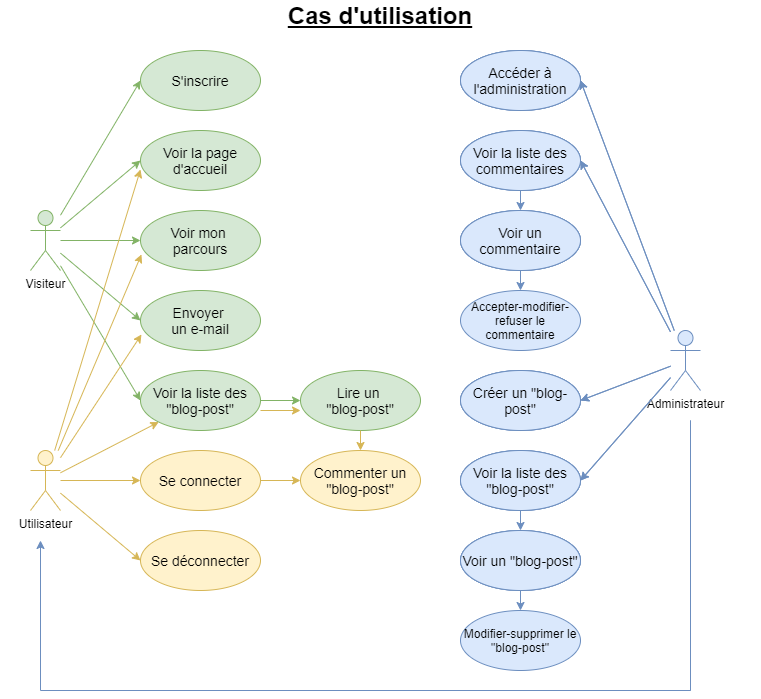

The diagram above was exported from draw.io. Its source (the exported page's mxGraphModel, read from the mxfile embedded in the PNG):
<mxGraphModel dx="962" dy="632" grid="1" gridSize="10" guides="1" tooltips="1" connect="1" arrows="1" fold="1" page="1" pageScale="1" pageWidth="1169" pageHeight="827" math="0" shadow="0">
  <root>
    <mxCell id="0" />
    <mxCell id="1" parent="0" />
    <mxCell id="YUfMpSyjmMxzwK9nCsZ0-1" value="Visiteur" style="shape=umlActor;verticalLabelPosition=bottom;verticalAlign=top;html=1;outlineConnect=0;fillColor=#d5e8d4;strokeColor=#82b366;" parent="1" vertex="1">
      <mxGeometry x="50" y="240" width="30" height="60" as="geometry" />
    </mxCell>
    <mxCell id="YUfMpSyjmMxzwK9nCsZ0-8" value="&lt;font style=&quot;font-size: 14px&quot;&gt;Voir la page d'accueil&lt;/font&gt;" style="ellipse;whiteSpace=wrap;html=1;fillColor=#d5e8d4;strokeColor=#82b366;" parent="1" vertex="1">
      <mxGeometry x="160" y="160" width="120" height="60" as="geometry" />
    </mxCell>
    <mxCell id="YUfMpSyjmMxzwK9nCsZ0-9" value="&lt;font style=&quot;font-size: 14px&quot;&gt;Envoyer &lt;br&gt;un e-mail&lt;/font&gt;" style="ellipse;whiteSpace=wrap;html=1;fillColor=#d5e8d4;strokeColor=#82b366;" parent="1" vertex="1">
      <mxGeometry x="160" y="320" width="120" height="60" as="geometry" />
    </mxCell>
    <mxCell id="YUfMpSyjmMxzwK9nCsZ0-10" value="&lt;font style=&quot;font-size: 14px&quot;&gt;Voir la liste des &quot;blog-post&quot;&lt;/font&gt;" style="ellipse;whiteSpace=wrap;html=1;fillColor=#d5e8d4;strokeColor=#82b366;" parent="1" vertex="1">
      <mxGeometry x="160" y="400" width="120" height="60" as="geometry" />
    </mxCell>
    <mxCell id="YUfMpSyjmMxzwK9nCsZ0-11" value="&lt;font style=&quot;font-size: 14px&quot;&gt;Lire un &lt;br&gt;&quot;blog-post&quot;&lt;/font&gt;" style="ellipse;whiteSpace=wrap;html=1;fillColor=#d5e8d4;strokeColor=#82b366;" parent="1" vertex="1">
      <mxGeometry x="320" y="400" width="120" height="60" as="geometry" />
    </mxCell>
    <mxCell id="YUfMpSyjmMxzwK9nCsZ0-12" value="&lt;font style=&quot;font-size: 14px&quot;&gt;S'inscrire&lt;br&gt;&lt;/font&gt;" style="ellipse;whiteSpace=wrap;html=1;fillColor=#d5e8d4;strokeColor=#82b366;" parent="1" vertex="1">
      <mxGeometry x="160" y="80" width="120" height="60" as="geometry" />
    </mxCell>
    <mxCell id="YUfMpSyjmMxzwK9nCsZ0-13" value="&lt;font style=&quot;font-size: 14px&quot;&gt;Commenter un &quot;blog-post&quot;&lt;/font&gt;" style="ellipse;whiteSpace=wrap;html=1;fillColor=#fff2cc;strokeColor=#d6b656;" parent="1" vertex="1">
      <mxGeometry x="320" y="480" width="120" height="60" as="geometry" />
    </mxCell>
    <mxCell id="YUfMpSyjmMxzwK9nCsZ0-14" value="&lt;font style=&quot;font-size: 14px&quot;&gt;Voir mon &lt;br&gt;parcours&lt;/font&gt;" style="ellipse;whiteSpace=wrap;html=1;fillColor=#d5e8d4;strokeColor=#82b366;" parent="1" vertex="1">
      <mxGeometry x="160" y="240" width="120" height="60" as="geometry" />
    </mxCell>
    <mxCell id="YUfMpSyjmMxzwK9nCsZ0-15" value="&lt;font style=&quot;font-size: 14px&quot;&gt;Accéder à l'administration&lt;/font&gt;" style="ellipse;whiteSpace=wrap;html=1;fillColor=#dae8fc;strokeColor=#6c8ebf;" parent="1" vertex="1">
      <mxGeometry x="480" y="80" width="120" height="60" as="geometry" />
    </mxCell>
    <mxCell id="YUfMpSyjmMxzwK9nCsZ0-17" value="&lt;font style=&quot;font-size: 14px&quot;&gt;Créer un &quot;blog-post&quot;&lt;/font&gt;" style="ellipse;whiteSpace=wrap;html=1;fillColor=#dae8fc;strokeColor=#6c8ebf;" parent="1" vertex="1">
      <mxGeometry x="480" y="400" width="120" height="60" as="geometry" />
    </mxCell>
    <mxCell id="YUfMpSyjmMxzwK9nCsZ0-18" value="&lt;font style=&quot;font-size: 12px&quot;&gt;Modifier-supprimer le &quot;blog-post&quot;&lt;/font&gt;" style="ellipse;whiteSpace=wrap;html=1;fillColor=#dae8fc;strokeColor=#6c8ebf;" parent="1" vertex="1">
      <mxGeometry x="480" y="640" width="120" height="60" as="geometry" />
    </mxCell>
    <mxCell id="YUfMpSyjmMxzwK9nCsZ0-20" value="&lt;font style=&quot;font-size: 14px&quot;&gt;Se connecter&lt;/font&gt;" style="ellipse;whiteSpace=wrap;html=1;fillColor=#fff2cc;strokeColor=#d6b656;" parent="1" vertex="1">
      <mxGeometry x="160" y="480" width="120" height="60" as="geometry" />
    </mxCell>
    <mxCell id="YUfMpSyjmMxzwK9nCsZ0-21" value="Utilisateur" style="shape=umlActor;verticalLabelPosition=bottom;verticalAlign=top;html=1;outlineConnect=0;fillColor=#fff2cc;strokeColor=#d6b656;" parent="1" vertex="1">
      <mxGeometry x="50" y="480" width="30" height="60" as="geometry" />
    </mxCell>
    <mxCell id="YUfMpSyjmMxzwK9nCsZ0-22" value="Administrateur" style="shape=umlActor;verticalLabelPosition=bottom;verticalAlign=top;html=1;outlineConnect=0;fillColor=#dae8fc;strokeColor=#6c8ebf;" parent="1" vertex="1">
      <mxGeometry x="690" y="360" width="30" height="60" as="geometry" />
    </mxCell>
    <mxCell id="YUfMpSyjmMxzwK9nCsZ0-24" value="" style="endArrow=classic;html=1;entryX=0;entryY=0.5;entryDx=0;entryDy=0;fillColor=#d5e8d4;strokeColor=#82b366;" parent="1" source="YUfMpSyjmMxzwK9nCsZ0-1" target="YUfMpSyjmMxzwK9nCsZ0-8" edge="1">
      <mxGeometry width="50" height="50" relative="1" as="geometry">
        <mxPoint x="390" y="400" as="sourcePoint" />
        <mxPoint x="440" y="350" as="targetPoint" />
      </mxGeometry>
    </mxCell>
    <mxCell id="YUfMpSyjmMxzwK9nCsZ0-25" value="" style="endArrow=classic;html=1;entryX=0;entryY=0.5;entryDx=0;entryDy=0;fillColor=#d5e8d4;strokeColor=#82b366;" parent="1" source="YUfMpSyjmMxzwK9nCsZ0-1" target="YUfMpSyjmMxzwK9nCsZ0-14" edge="1">
      <mxGeometry width="50" height="50" relative="1" as="geometry">
        <mxPoint x="390" y="400" as="sourcePoint" />
        <mxPoint x="440" y="350" as="targetPoint" />
      </mxGeometry>
    </mxCell>
    <mxCell id="YUfMpSyjmMxzwK9nCsZ0-26" value="" style="endArrow=classic;html=1;entryX=0;entryY=0.5;entryDx=0;entryDy=0;fillColor=#d5e8d4;strokeColor=#82b366;" parent="1" source="YUfMpSyjmMxzwK9nCsZ0-1" target="YUfMpSyjmMxzwK9nCsZ0-9" edge="1">
      <mxGeometry width="50" height="50" relative="1" as="geometry">
        <mxPoint x="390" y="400" as="sourcePoint" />
        <mxPoint x="440" y="350" as="targetPoint" />
      </mxGeometry>
    </mxCell>
    <mxCell id="YUfMpSyjmMxzwK9nCsZ0-28" value="" style="endArrow=classic;html=1;entryX=0;entryY=0.5;entryDx=0;entryDy=0;fillColor=#d5e8d4;strokeColor=#82b366;" parent="1" source="YUfMpSyjmMxzwK9nCsZ0-1" target="YUfMpSyjmMxzwK9nCsZ0-10" edge="1">
      <mxGeometry width="50" height="50" relative="1" as="geometry">
        <mxPoint x="390" y="400" as="sourcePoint" />
        <mxPoint x="440" y="350" as="targetPoint" />
      </mxGeometry>
    </mxCell>
    <mxCell id="YUfMpSyjmMxzwK9nCsZ0-29" value="" style="endArrow=classic;html=1;entryX=0;entryY=0.5;entryDx=0;entryDy=0;exitX=1;exitY=0.5;exitDx=0;exitDy=0;fillColor=#d5e8d4;strokeColor=#82b366;" parent="1" source="YUfMpSyjmMxzwK9nCsZ0-10" target="YUfMpSyjmMxzwK9nCsZ0-11" edge="1">
      <mxGeometry width="50" height="50" relative="1" as="geometry">
        <mxPoint x="390" y="400" as="sourcePoint" />
        <mxPoint x="440" y="350" as="targetPoint" />
      </mxGeometry>
    </mxCell>
    <mxCell id="YUfMpSyjmMxzwK9nCsZ0-30" value="" style="endArrow=classic;html=1;entryX=0;entryY=0.5;entryDx=0;entryDy=0;fillColor=#d5e8d4;strokeColor=#82b366;" parent="1" source="YUfMpSyjmMxzwK9nCsZ0-1" target="YUfMpSyjmMxzwK9nCsZ0-12" edge="1">
      <mxGeometry width="50" height="50" relative="1" as="geometry">
        <mxPoint x="390" y="400" as="sourcePoint" />
        <mxPoint x="440" y="350" as="targetPoint" />
      </mxGeometry>
    </mxCell>
    <mxCell id="YUfMpSyjmMxzwK9nCsZ0-32" value="" style="endArrow=classic;html=1;exitX=1;exitY=0.5;exitDx=0;exitDy=0;entryX=0;entryY=0.5;entryDx=0;entryDy=0;fillColor=#fff2cc;strokeColor=#d6b656;" parent="1" source="YUfMpSyjmMxzwK9nCsZ0-20" target="YUfMpSyjmMxzwK9nCsZ0-13" edge="1">
      <mxGeometry width="50" height="50" relative="1" as="geometry">
        <mxPoint x="670" y="400" as="sourcePoint" />
        <mxPoint x="300" y="540" as="targetPoint" />
      </mxGeometry>
    </mxCell>
    <mxCell id="YUfMpSyjmMxzwK9nCsZ0-33" value="" style="endArrow=classic;html=1;entryX=0;entryY=0.5;entryDx=0;entryDy=0;fillColor=#fff2cc;strokeColor=#d6b656;" parent="1" source="YUfMpSyjmMxzwK9nCsZ0-21" target="YUfMpSyjmMxzwK9nCsZ0-20" edge="1">
      <mxGeometry width="50" height="50" relative="1" as="geometry">
        <mxPoint x="670" y="400" as="sourcePoint" />
        <mxPoint x="720" y="350" as="targetPoint" />
      </mxGeometry>
    </mxCell>
    <mxCell id="YUfMpSyjmMxzwK9nCsZ0-36" value="" style="endArrow=classic;html=1;entryX=1;entryY=0.5;entryDx=0;entryDy=0;fillColor=#dae8fc;strokeColor=#6c8ebf;" parent="1" source="YUfMpSyjmMxzwK9nCsZ0-22" target="YUfMpSyjmMxzwK9nCsZ0-15" edge="1">
      <mxGeometry width="50" height="50" relative="1" as="geometry">
        <mxPoint x="510" y="360" as="sourcePoint" />
        <mxPoint x="560" y="310" as="targetPoint" />
      </mxGeometry>
    </mxCell>
    <mxCell id="YUfMpSyjmMxzwK9nCsZ0-37" value="" style="endArrow=classic;html=1;entryX=1;entryY=0.5;entryDx=0;entryDy=0;fillColor=#dae8fc;strokeColor=#6c8ebf;" parent="1" source="YUfMpSyjmMxzwK9nCsZ0-22" target="YUfMpSyjmMxzwK9nCsZ0-41" edge="1">
      <mxGeometry width="50" height="50" relative="1" as="geometry">
        <mxPoint x="510" y="360" as="sourcePoint" />
        <mxPoint x="560" y="310" as="targetPoint" />
      </mxGeometry>
    </mxCell>
    <mxCell id="YUfMpSyjmMxzwK9nCsZ0-38" value="" style="endArrow=classic;html=1;entryX=1;entryY=0.5;entryDx=0;entryDy=0;fillColor=#dae8fc;strokeColor=#6c8ebf;" parent="1" source="YUfMpSyjmMxzwK9nCsZ0-22" target="YUfMpSyjmMxzwK9nCsZ0-17" edge="1">
      <mxGeometry width="50" height="50" relative="1" as="geometry">
        <mxPoint x="510" y="360" as="sourcePoint" />
        <mxPoint x="560" y="310" as="targetPoint" />
      </mxGeometry>
    </mxCell>
    <mxCell id="YUfMpSyjmMxzwK9nCsZ0-39" value="" style="endArrow=classic;html=1;entryX=1;entryY=0.5;entryDx=0;entryDy=0;fillColor=#dae8fc;strokeColor=#6c8ebf;" parent="1" source="YUfMpSyjmMxzwK9nCsZ0-22" target="YUfMpSyjmMxzwK9nCsZ0-50" edge="1">
      <mxGeometry width="50" height="50" relative="1" as="geometry">
        <mxPoint x="510" y="360" as="sourcePoint" />
        <mxPoint x="560" y="310" as="targetPoint" />
      </mxGeometry>
    </mxCell>
    <mxCell id="YUfMpSyjmMxzwK9nCsZ0-40" value="" style="endArrow=classic;html=1;exitX=0.5;exitY=1;exitDx=0;exitDy=0;entryX=0.5;entryY=0;entryDx=0;entryDy=0;fillColor=#fff2cc;strokeColor=#d6b656;" parent="1" source="YUfMpSyjmMxzwK9nCsZ0-11" target="YUfMpSyjmMxzwK9nCsZ0-13" edge="1">
      <mxGeometry width="50" height="50" relative="1" as="geometry">
        <mxPoint x="390" y="480" as="sourcePoint" />
        <mxPoint x="440" y="430" as="targetPoint" />
      </mxGeometry>
    </mxCell>
    <mxCell id="YUfMpSyjmMxzwK9nCsZ0-41" value="&lt;font style=&quot;font-size: 14px&quot;&gt;Voir la liste des commentaires&lt;/font&gt;" style="ellipse;whiteSpace=wrap;html=1;fillColor=#dae8fc;strokeColor=#6c8ebf;" parent="1" vertex="1">
      <mxGeometry x="480" y="160" width="120" height="60" as="geometry" />
    </mxCell>
    <mxCell id="YUfMpSyjmMxzwK9nCsZ0-43" value="" style="endArrow=classic;html=1;entryX=0;entryY=0.65;entryDx=0;entryDy=0;entryPerimeter=0;fillColor=#fff2cc;strokeColor=#d6b656;" parent="1" source="YUfMpSyjmMxzwK9nCsZ0-21" target="YUfMpSyjmMxzwK9nCsZ0-8" edge="1">
      <mxGeometry width="50" height="50" relative="1" as="geometry">
        <mxPoint x="410" y="430" as="sourcePoint" />
        <mxPoint x="460" y="380" as="targetPoint" />
      </mxGeometry>
    </mxCell>
    <mxCell id="YUfMpSyjmMxzwK9nCsZ0-44" value="" style="endArrow=classic;html=1;entryX=0.008;entryY=0.733;entryDx=0;entryDy=0;entryPerimeter=0;fillColor=#fff2cc;strokeColor=#d6b656;" parent="1" source="YUfMpSyjmMxzwK9nCsZ0-21" target="YUfMpSyjmMxzwK9nCsZ0-14" edge="1">
      <mxGeometry width="50" height="50" relative="1" as="geometry">
        <mxPoint x="410" y="430" as="sourcePoint" />
        <mxPoint x="460" y="380" as="targetPoint" />
      </mxGeometry>
    </mxCell>
    <mxCell id="YUfMpSyjmMxzwK9nCsZ0-45" value="" style="endArrow=classic;html=1;entryX=0.008;entryY=0.733;entryDx=0;entryDy=0;entryPerimeter=0;fillColor=#fff2cc;strokeColor=#d6b656;" parent="1" source="YUfMpSyjmMxzwK9nCsZ0-21" target="YUfMpSyjmMxzwK9nCsZ0-9" edge="1">
      <mxGeometry width="50" height="50" relative="1" as="geometry">
        <mxPoint x="410" y="430" as="sourcePoint" />
        <mxPoint x="460" y="380" as="targetPoint" />
      </mxGeometry>
    </mxCell>
    <mxCell id="YUfMpSyjmMxzwK9nCsZ0-46" value="" style="endArrow=classic;html=1;fillColor=#fff2cc;strokeColor=#d6b656;" parent="1" source="YUfMpSyjmMxzwK9nCsZ0-21" target="YUfMpSyjmMxzwK9nCsZ0-10" edge="1">
      <mxGeometry width="50" height="50" relative="1" as="geometry">
        <mxPoint x="410" y="430" as="sourcePoint" />
        <mxPoint x="460" y="380" as="targetPoint" />
      </mxGeometry>
    </mxCell>
    <mxCell id="YUfMpSyjmMxzwK9nCsZ0-47" value="&lt;font style=&quot;font-size: 14px&quot;&gt;Se déconnecter&lt;/font&gt;" style="ellipse;whiteSpace=wrap;html=1;fillColor=#fff2cc;strokeColor=#d6b656;" parent="1" vertex="1">
      <mxGeometry x="160" y="560" width="120" height="60" as="geometry" />
    </mxCell>
    <mxCell id="YUfMpSyjmMxzwK9nCsZ0-48" value="" style="endArrow=classic;html=1;entryX=0;entryY=0.5;entryDx=0;entryDy=0;fillColor=#fff2cc;strokeColor=#d6b656;" parent="1" source="YUfMpSyjmMxzwK9nCsZ0-21" target="YUfMpSyjmMxzwK9nCsZ0-47" edge="1">
      <mxGeometry width="50" height="50" relative="1" as="geometry">
        <mxPoint x="410" y="430" as="sourcePoint" />
        <mxPoint x="460" y="380" as="targetPoint" />
      </mxGeometry>
    </mxCell>
    <mxCell id="YUfMpSyjmMxzwK9nCsZ0-49" value="&lt;font style=&quot;font-size: 14px&quot;&gt;Voir un commentaire&lt;/font&gt;" style="ellipse;whiteSpace=wrap;html=1;fillColor=#dae8fc;strokeColor=#6c8ebf;" parent="1" vertex="1">
      <mxGeometry x="480" y="240" width="120" height="60" as="geometry" />
    </mxCell>
    <mxCell id="YUfMpSyjmMxzwK9nCsZ0-50" value="&lt;font style=&quot;font-size: 14px&quot;&gt;Voir la liste des &quot;blog-post&quot;&lt;/font&gt;" style="ellipse;whiteSpace=wrap;html=1;fillColor=#dae8fc;strokeColor=#6c8ebf;" parent="1" vertex="1">
      <mxGeometry x="480" y="480" width="120" height="60" as="geometry" />
    </mxCell>
    <mxCell id="YUfMpSyjmMxzwK9nCsZ0-51" value="" style="endArrow=classic;html=1;exitX=0.5;exitY=1;exitDx=0;exitDy=0;fillColor=#dae8fc;strokeColor=#6c8ebf;" parent="1" source="YUfMpSyjmMxzwK9nCsZ0-41" target="YUfMpSyjmMxzwK9nCsZ0-49" edge="1">
      <mxGeometry width="50" height="50" relative="1" as="geometry">
        <mxPoint x="250" y="390" as="sourcePoint" />
        <mxPoint x="300" y="340" as="targetPoint" />
      </mxGeometry>
    </mxCell>
    <mxCell id="YUfMpSyjmMxzwK9nCsZ0-52" value="" style="endArrow=classic;html=1;exitX=0.5;exitY=1;exitDx=0;exitDy=0;entryX=0.5;entryY=0;entryDx=0;entryDy=0;fillColor=#dae8fc;strokeColor=#6c8ebf;" parent="1" source="YUfMpSyjmMxzwK9nCsZ0-49" edge="1">
      <mxGeometry width="50" height="50" relative="1" as="geometry">
        <mxPoint x="250" y="390" as="sourcePoint" />
        <mxPoint x="540" y="320" as="targetPoint" />
      </mxGeometry>
    </mxCell>
    <mxCell id="YUfMpSyjmMxzwK9nCsZ0-53" value="&lt;font style=&quot;font-size: 14px&quot;&gt;Voir un &quot;blog-post&quot;&lt;/font&gt;" style="ellipse;whiteSpace=wrap;html=1;fillColor=#dae8fc;strokeColor=#6c8ebf;" parent="1" vertex="1">
      <mxGeometry x="480" y="560" width="120" height="60" as="geometry" />
    </mxCell>
    <mxCell id="YUfMpSyjmMxzwK9nCsZ0-54" value="" style="endArrow=classic;html=1;exitX=0.5;exitY=1;exitDx=0;exitDy=0;fillColor=#dae8fc;strokeColor=#6c8ebf;" parent="1" source="YUfMpSyjmMxzwK9nCsZ0-50" target="YUfMpSyjmMxzwK9nCsZ0-53" edge="1">
      <mxGeometry width="50" height="50" relative="1" as="geometry">
        <mxPoint x="250" y="600" as="sourcePoint" />
        <mxPoint x="300" y="550" as="targetPoint" />
      </mxGeometry>
    </mxCell>
    <mxCell id="YUfMpSyjmMxzwK9nCsZ0-55" value="" style="endArrow=classic;html=1;exitX=0.5;exitY=1;exitDx=0;exitDy=0;fillColor=#dae8fc;strokeColor=#6c8ebf;" parent="1" source="YUfMpSyjmMxzwK9nCsZ0-53" target="YUfMpSyjmMxzwK9nCsZ0-18" edge="1">
      <mxGeometry width="50" height="50" relative="1" as="geometry">
        <mxPoint x="250" y="600" as="sourcePoint" />
        <mxPoint x="300" y="550" as="targetPoint" />
      </mxGeometry>
    </mxCell>
    <mxCell id="YUfMpSyjmMxzwK9nCsZ0-60" value="" style="endArrow=none;html=1;fillColor=#dae8fc;strokeColor=#6c8ebf;" parent="1" edge="1">
      <mxGeometry width="50" height="50" relative="1" as="geometry">
        <mxPoint x="60" y="720" as="sourcePoint" />
        <mxPoint x="710" y="720" as="targetPoint" />
      </mxGeometry>
    </mxCell>
    <mxCell id="YUfMpSyjmMxzwK9nCsZ0-61" value="" style="endArrow=classic;html=1;fillColor=#dae8fc;strokeColor=#6c8ebf;" parent="1" edge="1">
      <mxGeometry width="50" height="50" relative="1" as="geometry">
        <mxPoint x="60" y="720" as="sourcePoint" />
        <mxPoint x="60" y="570" as="targetPoint" />
      </mxGeometry>
    </mxCell>
    <mxCell id="YUfMpSyjmMxzwK9nCsZ0-62" value="" style="endArrow=none;html=1;fillColor=#dae8fc;strokeColor=#6c8ebf;" parent="1" edge="1">
      <mxGeometry width="50" height="50" relative="1" as="geometry">
        <mxPoint x="710" y="720" as="sourcePoint" />
        <mxPoint x="710" y="450" as="targetPoint" />
      </mxGeometry>
    </mxCell>
    <mxCell id="YUfMpSyjmMxzwK9nCsZ0-64" value="&lt;font style=&quot;font-size: 14px&quot;&gt;Accéder à l'administration&lt;/font&gt;" style="ellipse;whiteSpace=wrap;html=1;fillColor=#dae8fc;strokeColor=#6c8ebf;" parent="1" vertex="1">
      <mxGeometry x="480" y="80" width="120" height="60" as="geometry" />
    </mxCell>
    <mxCell id="YUfMpSyjmMxzwK9nCsZ0-65" value="&lt;font style=&quot;font-size: 14px&quot;&gt;Voir la liste des commentaires&lt;/font&gt;" style="ellipse;whiteSpace=wrap;html=1;fillColor=#dae8fc;strokeColor=#6c8ebf;" parent="1" vertex="1">
      <mxGeometry x="480" y="160" width="120" height="60" as="geometry" />
    </mxCell>
    <mxCell id="YUfMpSyjmMxzwK9nCsZ0-66" value="&lt;font style=&quot;font-size: 14px&quot;&gt;Voir un commentaire&lt;/font&gt;" style="ellipse;whiteSpace=wrap;html=1;fillColor=#dae8fc;strokeColor=#6c8ebf;" parent="1" vertex="1">
      <mxGeometry x="480" y="240" width="120" height="60" as="geometry" />
    </mxCell>
    <mxCell id="YUfMpSyjmMxzwK9nCsZ0-68" value="&lt;font style=&quot;font-size: 14px&quot;&gt;Créer un &quot;blog-post&quot;&lt;/font&gt;" style="ellipse;whiteSpace=wrap;html=1;fillColor=#dae8fc;strokeColor=#6c8ebf;" parent="1" vertex="1">
      <mxGeometry x="480" y="400" width="120" height="60" as="geometry" />
    </mxCell>
    <mxCell id="YUfMpSyjmMxzwK9nCsZ0-69" value="&lt;font style=&quot;font-size: 14px&quot;&gt;Voir la liste des &quot;blog-post&quot;&lt;/font&gt;" style="ellipse;whiteSpace=wrap;html=1;fillColor=#dae8fc;strokeColor=#6c8ebf;" parent="1" vertex="1">
      <mxGeometry x="480" y="480" width="120" height="60" as="geometry" />
    </mxCell>
    <mxCell id="YUfMpSyjmMxzwK9nCsZ0-70" value="&lt;font style=&quot;font-size: 14px&quot;&gt;Voir un &quot;blog-post&quot;&lt;/font&gt;" style="ellipse;whiteSpace=wrap;html=1;fillColor=#dae8fc;strokeColor=#6c8ebf;" parent="1" vertex="1">
      <mxGeometry x="480" y="560" width="120" height="60" as="geometry" />
    </mxCell>
    <mxCell id="YUfMpSyjmMxzwK9nCsZ0-71" value="&lt;font style=&quot;font-size: 14px&quot;&gt;Accéder à l'administration&lt;/font&gt;" style="ellipse;whiteSpace=wrap;html=1;fillColor=#dae8fc;strokeColor=#6c8ebf;" parent="1" vertex="1">
      <mxGeometry x="480" y="80" width="120" height="60" as="geometry" />
    </mxCell>
    <mxCell id="YUfMpSyjmMxzwK9nCsZ0-72" value="&lt;font style=&quot;font-size: 14px&quot;&gt;Voir la liste des commentaires&lt;/font&gt;" style="ellipse;whiteSpace=wrap;html=1;fillColor=#dae8fc;strokeColor=#6c8ebf;" parent="1" vertex="1">
      <mxGeometry x="480" y="160" width="120" height="60" as="geometry" />
    </mxCell>
    <mxCell id="YUfMpSyjmMxzwK9nCsZ0-73" value="&lt;font style=&quot;font-size: 14px&quot;&gt;Voir un commentaire&lt;/font&gt;" style="ellipse;whiteSpace=wrap;html=1;fillColor=#dae8fc;strokeColor=#6c8ebf;" parent="1" vertex="1">
      <mxGeometry x="480" y="240" width="120" height="60" as="geometry" />
    </mxCell>
    <mxCell id="YUfMpSyjmMxzwK9nCsZ0-74" value="&lt;font style=&quot;font-size: 12px&quot;&gt;Accepter-modifier-refuser le commentaire&lt;/font&gt;" style="ellipse;whiteSpace=wrap;html=1;fillColor=#dae8fc;strokeColor=#6c8ebf;" parent="1" vertex="1">
      <mxGeometry x="480" y="320" width="120" height="60" as="geometry" />
    </mxCell>
    <mxCell id="YUfMpSyjmMxzwK9nCsZ0-75" value="&lt;font style=&quot;font-size: 14px&quot;&gt;Créer un &quot;blog-post&quot;&lt;/font&gt;" style="ellipse;whiteSpace=wrap;html=1;fillColor=#dae8fc;strokeColor=#6c8ebf;" parent="1" vertex="1">
      <mxGeometry x="480" y="400" width="120" height="60" as="geometry" />
    </mxCell>
    <mxCell id="YUfMpSyjmMxzwK9nCsZ0-76" value="&lt;font style=&quot;font-size: 14px&quot;&gt;Voir la liste des &quot;blog-post&quot;&lt;/font&gt;" style="ellipse;whiteSpace=wrap;html=1;fillColor=#dae8fc;strokeColor=#6c8ebf;" parent="1" vertex="1">
      <mxGeometry x="480" y="480" width="120" height="60" as="geometry" />
    </mxCell>
    <mxCell id="YUfMpSyjmMxzwK9nCsZ0-77" value="&lt;font style=&quot;font-size: 14px&quot;&gt;Voir un &quot;blog-post&quot;&lt;/font&gt;" style="ellipse;whiteSpace=wrap;html=1;fillColor=#dae8fc;strokeColor=#6c8ebf;" parent="1" vertex="1">
      <mxGeometry x="480" y="560" width="120" height="60" as="geometry" />
    </mxCell>
    <mxCell id="YUfMpSyjmMxzwK9nCsZ0-78" value="" style="endArrow=classic;html=1;entryX=1;entryY=0.5;entryDx=0;entryDy=0;fillColor=#dae8fc;strokeColor=#6c8ebf;" parent="1" edge="1">
      <mxGeometry width="50" height="50" relative="1" as="geometry">
        <mxPoint x="693.75" y="360" as="sourcePoint" />
        <mxPoint x="600" y="110" as="targetPoint" />
      </mxGeometry>
    </mxCell>
    <mxCell id="YUfMpSyjmMxzwK9nCsZ0-79" value="" style="endArrow=classic;html=1;entryX=1;entryY=0.5;entryDx=0;entryDy=0;fillColor=#dae8fc;strokeColor=#6c8ebf;" parent="1" edge="1">
      <mxGeometry width="50" height="50" relative="1" as="geometry">
        <mxPoint x="690" y="361.42857142857133" as="sourcePoint" />
        <mxPoint x="600" y="190" as="targetPoint" />
      </mxGeometry>
    </mxCell>
    <mxCell id="YUfMpSyjmMxzwK9nCsZ0-80" value="" style="endArrow=classic;html=1;entryX=1;entryY=0.5;entryDx=0;entryDy=0;fillColor=#dae8fc;strokeColor=#6c8ebf;" parent="1" edge="1">
      <mxGeometry width="50" height="50" relative="1" as="geometry">
        <mxPoint x="690" y="395.7142857142858" as="sourcePoint" />
        <mxPoint x="600" y="430" as="targetPoint" />
      </mxGeometry>
    </mxCell>
    <mxCell id="YUfMpSyjmMxzwK9nCsZ0-81" value="" style="endArrow=classic;html=1;entryX=1;entryY=0.5;entryDx=0;entryDy=0;fillColor=#dae8fc;strokeColor=#6c8ebf;" parent="1" edge="1">
      <mxGeometry width="50" height="50" relative="1" as="geometry">
        <mxPoint x="690" y="407.1428571428571" as="sourcePoint" />
        <mxPoint x="600" y="510" as="targetPoint" />
      </mxGeometry>
    </mxCell>
    <mxCell id="YUfMpSyjmMxzwK9nCsZ0-82" value="" style="endArrow=none;html=1;fillColor=#dae8fc;strokeColor=#6c8ebf;" parent="1" edge="1">
      <mxGeometry width="50" height="50" relative="1" as="geometry">
        <mxPoint x="710" y="720" as="sourcePoint" />
        <mxPoint x="710" y="450" as="targetPoint" />
      </mxGeometry>
    </mxCell>
    <mxCell id="YUfMpSyjmMxzwK9nCsZ0-86" value="" style="endArrow=classic;html=1;entryX=0;entryY=0.5;entryDx=0;entryDy=0;exitX=1;exitY=0.5;exitDx=0;exitDy=0;fillColor=#fff2cc;strokeColor=#d6b656;" parent="1" edge="1">
      <mxGeometry width="50" height="50" relative="1" as="geometry">
        <mxPoint x="280" y="440" as="sourcePoint" />
        <mxPoint x="319.9999999999977" y="440" as="targetPoint" />
      </mxGeometry>
    </mxCell>
    <mxCell id="kWOjnG7P6zc3PBG5FYfL-1" value="&lt;font style=&quot;font-size: 24px&quot;&gt;&lt;b&gt;Cas d'utilisation&lt;/b&gt;&lt;/font&gt;" style="text;html=1;strokeColor=none;fillColor=none;align=center;verticalAlign=middle;whiteSpace=wrap;rounded=0;fontStyle=4" vertex="1" parent="1">
      <mxGeometry x="20" y="30" width="760" height="30" as="geometry" />
    </mxCell>
  </root>
</mxGraphModel>